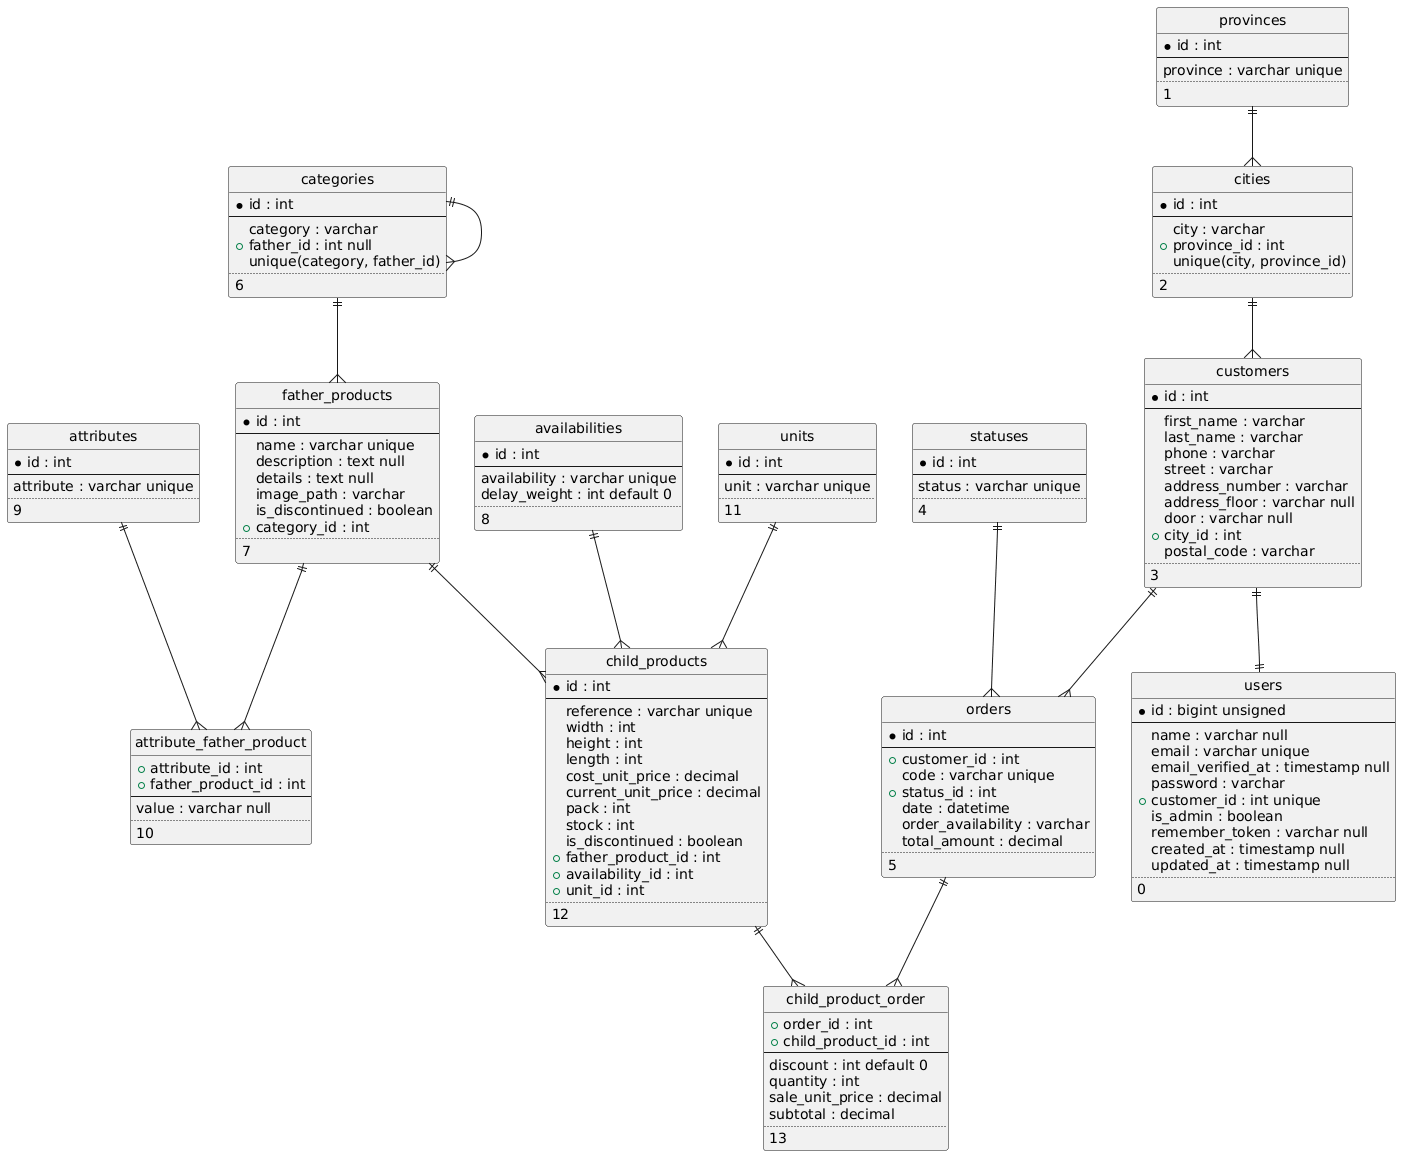

The diagram above was rendered by PlantUML. Its source (embedded in the PNG):
@startuml
hide circle
entity "users" {
  * id : bigint unsigned
  --
  name : varchar null
  email : varchar unique
  email_verified_at : timestamp null
  password : varchar
  + customer_id : int unique
  is_admin : boolean
  remember_token : varchar null
  created_at : timestamp null
  updated_at : timestamp null
  ..
  0
}
entity "provinces" {
  * id : int
  --
  province : varchar unique
  ..
  1
}
entity "cities" {
  * id : int
  --
  city : varchar
  + province_id : int
  unique(city, province_id)
  ..
  2
}
entity "customers" {
  * id : int
  --
  first_name : varchar
  last_name : varchar
  phone : varchar
  street : varchar
  address_number : varchar
  address_floor : varchar null
  door : varchar null
  + city_id : int
  postal_code : varchar
  ..
  3
}
entity "statuses" {
  * id : int
  --
  status : varchar unique
  ..
  4
}
entity "orders" {
  * id : int
  --
  + customer_id : int
  code : varchar unique
  + status_id : int
  date : datetime
  order_availability : varchar
  total_amount : decimal
  ..
  5
}
entity "categories" {
  * id : int
  --
  category : varchar
  + father_id : int null
  unique(category, father_id)
  ..
  6
}
entity "father_products" {
  * id : int
  --
  name : varchar unique
  description : text null
  details : text null
  image_path : varchar
  is_discontinued : boolean
  + category_id : int
  ..
  7
}
entity "availabilities"  {
  * id : int
  --
  availability : varchar unique
  delay_weight : int default 0
  ..
  8
}
entity "attributes"  {
  * id : int
  --
  attribute : varchar unique
  ..
  9
}
entity "attribute_father_product"  {
  + attribute_id : int
  + father_product_id : int
  --
  value : varchar null
  ..
  10
}
entity "units" {
  * id : int
  --
  unit : varchar unique
  ..
  11
}
entity "child_products" {
  * id : int
  --
  reference : varchar unique
  width : int
  height : int
  length : int
  cost_unit_price : decimal
  current_unit_price : decimal
  pack : int
  stock : int
  is_discontinued : boolean
  + father_product_id : int
  + availability_id : int
  + unit_id : int
  ..
  12
}
entity "child_product_order" {
  + order_id : int
  + child_product_id : int
  --
  discount : int default 0
  quantity : int
  sale_unit_price : decimal
  subtotal : decimal
  ..
  13
}
provinces ||--{ cities
cities ||--{ customers
customers ||--{orders
orders ||--{ child_product_order
child_products ||--{ child_product_order
categories ||--{ father_products
father_products ||--{ child_products
father_products ||--{ attribute_father_product
availabilities ||--{ child_products
attributes ||--{ attribute_father_product
categories ||--{ categories
statuses ||--{ orders
customers ||--|| users
units ||--{ child_products
@enduml